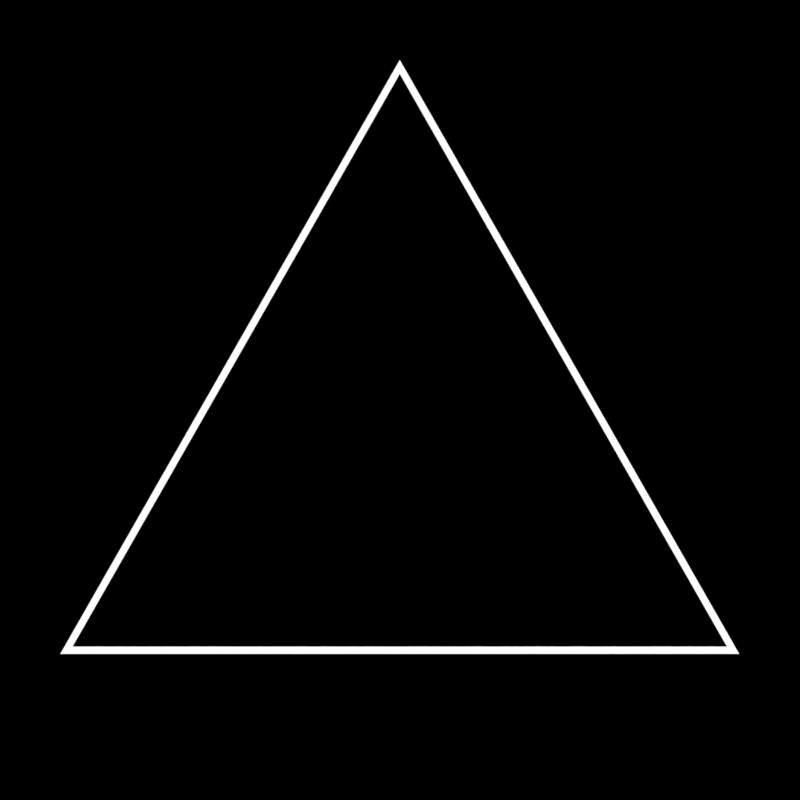 # Source: untitled.blend  (saved by Blender 4.0.36; exported with 4.5.12 LTS)
import bpy
from mathutils import Matrix  # noqa: F401  (used for matrix-valued properties, if any)

bpy.ops.wm.read_factory_settings(use_empty=True)
scene = bpy.context.scene
scene.name = 'Scene'

# ---- collections
col_collection = bpy.data.collections.new('Collection'); scene.collection.children.link(col_collection)

# ---- materials (node trees are filled in below, after node groups)
mat_material = bpy.data.materials.new('Material')
mat_material.alpha_threshold = 0.0
mat_material.use_transparent_shadow = False
mat_material.roughness = 0.5
mat_material.line_color = (0.0, 0.0, 0.0, 1.0)

# ---- node groups
ng_wireframe = bpy.data.node_groups.new('Wireframe', 'GeometryNodeTree')
_s = ng_wireframe.interface.new_socket(name='Geometry', in_out='OUTPUT', socket_type='NodeSocketGeometry')
_s = ng_wireframe.interface.new_socket(name='Geometry', in_out='INPUT', socket_type='NodeSocketGeometry')
ng_wireframe.is_modifier = True
_N = ng_wireframe.nodes; _L = ng_wireframe.links
n0 = _N.new('NodeGroupInput'); n0.name = 'Group Input'; n0.location = (-340, 0)
n1 = _N.new('NodeGroupOutput'); n1.name = 'Group Output'; n1.location = (540, 0)
n2 = _N.new('GeometryNodeMeshToCurve'); n2.name = 'Mesh to Curve'; n2.location = (-120, 18)
n3 = _N.new('GeometryNodeCurveToMesh'); n3.name = 'Curve to Mesh'; n3.location = (100, 50)
n4 = _N.new('GeometryNodeCurvePrimitiveCircle'); n4.name = 'Curve Circle'; n4.location = (-128, 157)
n4.inputs[4].default_value = 0.02
n5 = _N.new('GeometryNodeSetMaterial'); n5.name = 'Set Material'; n5.location = (320, 48)
n5.inputs[2].default_value = mat_material
n6 = _N.new('GeometryNodeInputNamedAttribute'); n6.name = 'Named Attribute'; n6.location = (75, 50)
n6.inputs[0].default_value = 'radius'
n7 = _N.new('GeometryNodeSwitch'); n7.name = 'Switch'; n7.location = (75, 50)
n7.input_type = 'FLOAT'
n7.inputs[1].default_value = 1.0
_L.new(n5.outputs[0], n1.inputs[0])
_L.new(n0.outputs[0], n2.inputs[0])
_L.new(n2.outputs[0], n3.inputs[0])
_L.new(n4.outputs[0], n3.inputs[1])
_L.new(n3.outputs[0], n5.inputs[0])
_L.new(n6.outputs[1], n7.inputs[0])
_L.new(n6.outputs[0], n7.inputs[2])
_L.new(n7.outputs[0], n3.inputs[2])
n1.is_active_output = True

# ---- material node trees
mat_material.use_nodes = True; mat_material.node_tree.nodes.clear()
_N = mat_material.node_tree.nodes; _L = mat_material.node_tree.links
n0 = _N.new('ShaderNodeOutputMaterial'); n0.name = 'Material Output'; n0.location = (300, 300)
n1 = _N.new('ShaderNodeEmission'); n1.name = 'Emission'; n1.location = (49, 280)
_L.new(n1.outputs[0], n0.inputs[0])
n0.is_active_output = True

# ---- world
world_world = bpy.data.worlds.new('World'); scene.world = world_world
world_world.use_nodes = True; world_world.node_tree.nodes.clear()
_N = world_world.node_tree.nodes; _L = world_world.node_tree.links
n0 = _N.new('ShaderNodeOutputWorld'); n0.name = 'World Output'; n0.location = (300, 300)
n1 = _N.new('ShaderNodeBackground'); n1.name = 'Background'; n1.location = (10, 300)
n1.inputs[0].default_value = (0.0, 0.0, 0.0, 1.0)
_L.new(n1.outputs[0], n0.inputs[0])
n0.is_active_output = True
world_world.color = (0.05088, 0.05088, 0.05088)
world_world.use_sun_shadow = False
world_world.sun_shadow_jitter_overblur = 0.0

# ---- cameras
cam_camera = bpy.data.cameras.new('Camera')
cam_camera.clip_end = 100.0
cam_camera.ortho_scale = 7.314

# ---- lights
light_light = bpy.data.lights.new('Light', 'POINT')
light_light.transmission_factor = 0.0
light_light.use_soft_falloff = False
light_light.energy = 1000.0
light_light.shadow_soft_size = 0.1
light_light.shadow_maximum_resolution = 0.006
light_light.use_absolute_resolution = True

# ---- meshes
me_cube = bpy.data.meshes.new('Cube')
me_cube.from_pydata([(1.0, 1.0, 1.0), (1.0, 1.0, -1.0), (1.0, -1.0, 1.0), (1.0, -1.0, -1.0), (-1.0, 1.0, 1.0), (-1.0, 1.0, -1.0), (-1.0, -1.0, 1.0), (-1.0, -1.0, -1.0)], [], [(0, 4, 6, 2), (3, 2, 6, 7), (7, 6, 4, 5), (5, 1, 3, 7), (1, 0, 2, 3), (5, 4, 0, 1)])
_uv = me_cube.uv_layers.new(name='UVMap')
_uv.uv.foreach_set('vector', [0.625, 0.5, 0.875, 0.5, 0.875, 0.75, 0.625, 0.75, 0.375, 0.75, 0.625, 0.75, 0.625, 1.0, 0.375, 1.0, 0.375, 0.0, 0.625, 0.0, 0.625, 0.25, 0.375, 0.25, 0.125, 0.5, 0.375, 0.5, 0.375, 0.75, 0.125, 0.75, 0.375, 0.5, 0.625, 0.5, 0.625, 0.75, 0.375, 0.75, 0.375, 0.25, 0.625, 0.25, 0.625, 0.5, 0.375, 0.5])
me_cube.materials.append(mat_material)
me_cube.use_mirror_vertex_groups = False
me_cube.update()
me_plane = bpy.data.meshes.new('Plane')
me_plane.from_pydata([(-0.7071, 0.5, 0.5), (0.5303, -1.082, 0.3321), (0.5303, 0.3321, -1.082)], [], [(0, 1, 2)])
_uv = me_plane.uv_layers.new(name='UVMap')
_uv.uv.foreach_set('vector', [0.0, 0.0, 1.0, 0.0, 1.0, 1.0])
me_plane.update()

# ---- objects
ob_cube = bpy.data.objects.new('Cube', me_cube)
ob_light = bpy.data.objects.new('Light', light_light)
ob_camera = bpy.data.objects.new('Camera', cam_camera)
ob_plane = bpy.data.objects.new('Plane', me_plane)

# ---- transforms, parenting, visibility, modifiers, constraints
ob_cube.location = (0.0, 0.0, 0.0)
ob_cube.rotation_euler = (0.7854, 0.7854, 0.0)
ob_cube.scale = (2.0, 2.0, 2.0)
ob_cube.lock_rotations_4d = False
ob_cube.empty_display_type = 'ARROWS'
ob_cube.hide_render = True
ob_cube.lineart.crease_threshold = 0.0
_m = ob_cube.modifiers.new('GeometryNodes', 'NODES')
_m.node_group = ng_wireframe
ob_light.location = (-15.0, 0.0, 0.0)
ob_light.rotation_euler = (0.6503, 0.05522, 1.866)
ob_light.lock_rotations_4d = False
ob_light.empty_display_type = 'ARROWS'
ob_light.color = (0.0, 0.0, 0.0, 0.0)
ob_light.lineart.crease_threshold = 0.0
ob_camera.location = (-10.0, 0.0, 0.0)
ob_camera.rotation_euler = (1.571, 0.0, -1.571)
ob_camera.lock_rotations_4d = False
ob_camera.empty_display_type = 'ARROWS'
ob_camera.color = (0.0, 0.0, 0.0, 0.0)
ob_camera.display_type = 'WIRE'
ob_camera.lineart.crease_threshold = 0.0
ob_plane.location = (0.0, 0.0, 0.0)
ob_plane.scale = (3.0, 3.0, 3.0)
_m = ob_plane.modifiers.new('GeometryNodes', 'NODES')
_m.node_group = ng_wireframe
_c = ob_plane.constraints.new('COPY_LOCATION'); _c.name = 'Copy Location'
_c.active = False
_c.target = ob_cube
_c = ob_plane.constraints.new('COPY_ROTATION'); _c.name = 'Copy Rotation'
_c.active = False
_c.target = ob_cube

# ---- collection membership
col_collection.objects.link(ob_cube)
col_collection.objects.link(ob_light)
col_collection.objects.link(ob_camera)
col_collection.objects.link(ob_plane)

# ---- scene / render settings (as saved in the file)
scene.camera = ob_camera
scene.frame_start = 1; scene.frame_end = 159; scene.frame_set(0)
scene.render.engine = 'BLENDER_EEVEE_NEXT'
scene.render.image_settings.file_format = 'FFMPEG'
scene.render.image_settings.color_mode = 'RGB'
scene.render.resolution_x = 16
scene.render.resolution_y = 16
scene.render.fps = 30
scene.cycles.sampling_pattern = 'TABULATED_SOBOL'
scene.view_settings.view_transform = 'Standard'
bpy.context.view_layer.update()
